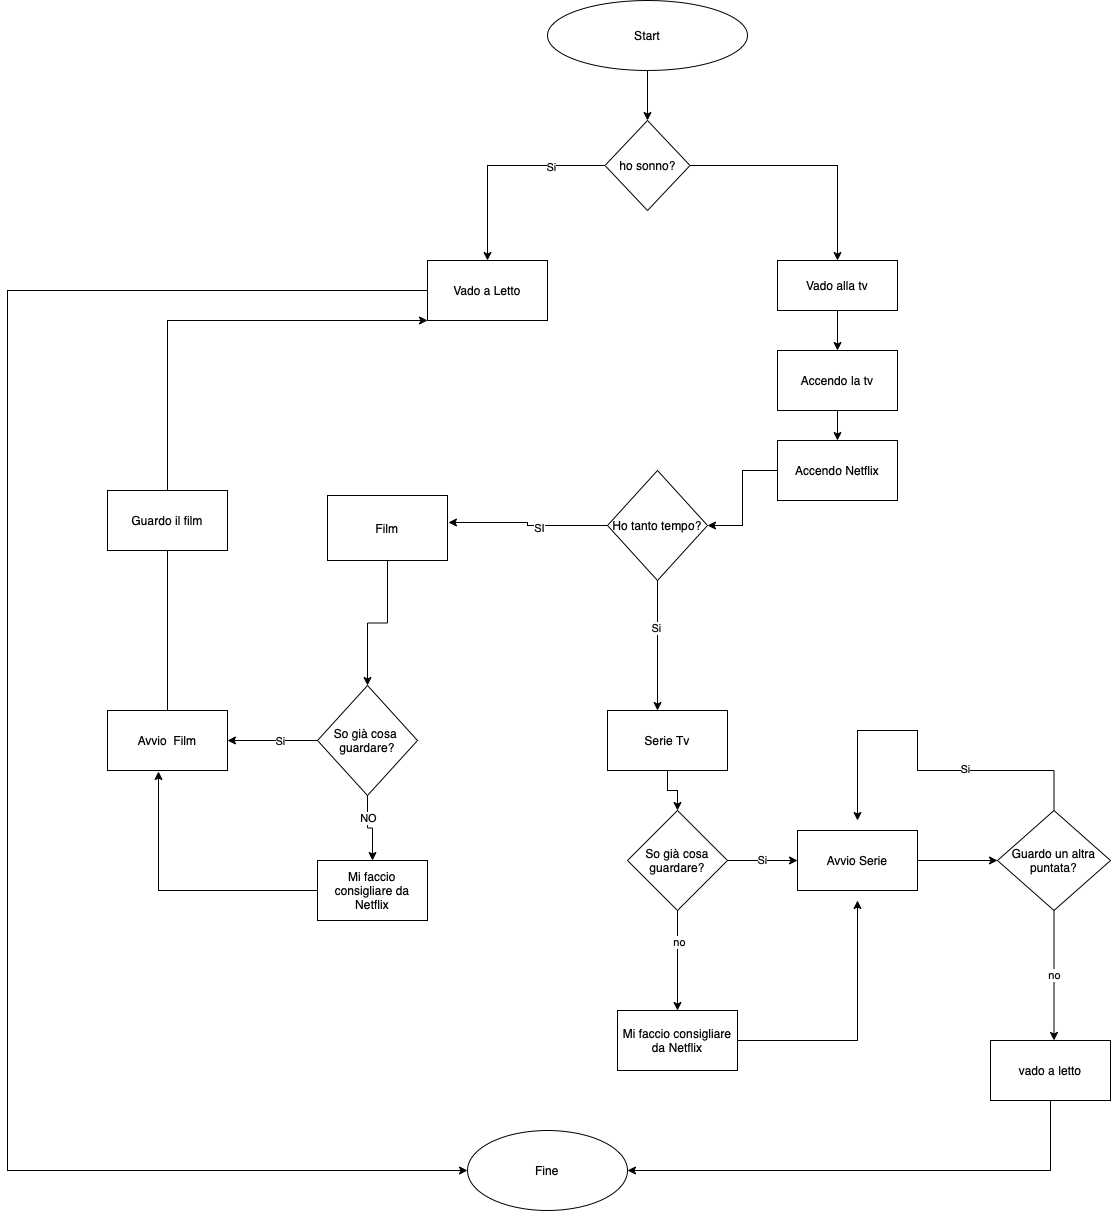

The diagram above was exported from draw.io. Its source (the exported page's mxGraphModel, read from the mxfile embedded in the PNG):
<mxGraphModel dx="2253" dy="918" grid="1" gridSize="10" guides="1" tooltips="1" connect="1" arrows="1" fold="1" page="1" pageScale="1" pageWidth="827" pageHeight="1169" math="0" shadow="0">
  <root>
    <mxCell id="0" />
    <mxCell id="1" parent="0" />
    <mxCell id="MxybMk1U2ZF8yigdr-nH-2" style="edgeStyle=orthogonalEdgeStyle;rounded=0;orthogonalLoop=1;jettySize=auto;html=1;" edge="1" parent="1" source="MxybMk1U2ZF8yigdr-nH-1">
      <mxGeometry relative="1" as="geometry">
        <mxPoint x="400" y="150" as="targetPoint" />
      </mxGeometry>
    </mxCell>
    <mxCell id="MxybMk1U2ZF8yigdr-nH-1" value="Start" style="ellipse;whiteSpace=wrap;html=1;" vertex="1" parent="1">
      <mxGeometry x="300" y="30" width="200" height="70" as="geometry" />
    </mxCell>
    <mxCell id="MxybMk1U2ZF8yigdr-nH-77" style="edgeStyle=orthogonalEdgeStyle;rounded=0;orthogonalLoop=1;jettySize=auto;html=1;exitX=0.5;exitY=1;exitDx=0;exitDy=0;entryX=0.5;entryY=0;entryDx=0;entryDy=0;" edge="1" parent="1" source="MxybMk1U2ZF8yigdr-nH-8" target="MxybMk1U2ZF8yigdr-nH-68">
      <mxGeometry relative="1" as="geometry" />
    </mxCell>
    <mxCell id="MxybMk1U2ZF8yigdr-nH-8" value="Accendo la tv" style="whiteSpace=wrap;html=1;" vertex="1" parent="1">
      <mxGeometry x="530" y="380" width="120" height="60" as="geometry" />
    </mxCell>
    <mxCell id="MxybMk1U2ZF8yigdr-nH-12" style="edgeStyle=orthogonalEdgeStyle;rounded=0;orthogonalLoop=1;jettySize=auto;html=1;exitX=0;exitY=0.5;exitDx=0;exitDy=0;" edge="1" parent="1" source="MxybMk1U2ZF8yigdr-nH-11">
      <mxGeometry relative="1" as="geometry">
        <mxPoint x="240" y="290" as="targetPoint" />
      </mxGeometry>
    </mxCell>
    <mxCell id="MxybMk1U2ZF8yigdr-nH-14" value="Si" style="edgeLabel;html=1;align=center;verticalAlign=middle;resizable=0;points=[];" vertex="1" connectable="0" parent="MxybMk1U2ZF8yigdr-nH-12">
      <mxGeometry x="-0.4952" y="1" relative="1" as="geometry">
        <mxPoint as="offset" />
      </mxGeometry>
    </mxCell>
    <mxCell id="MxybMk1U2ZF8yigdr-nH-73" style="edgeStyle=orthogonalEdgeStyle;rounded=0;orthogonalLoop=1;jettySize=auto;html=1;entryX=0.5;entryY=0;entryDx=0;entryDy=0;" edge="1" parent="1" source="MxybMk1U2ZF8yigdr-nH-11" target="MxybMk1U2ZF8yigdr-nH-19">
      <mxGeometry relative="1" as="geometry">
        <mxPoint x="620" y="195" as="targetPoint" />
      </mxGeometry>
    </mxCell>
    <mxCell id="MxybMk1U2ZF8yigdr-nH-11" value="ho sonno?" style="rhombus;whiteSpace=wrap;html=1;" vertex="1" parent="1">
      <mxGeometry x="357.5" y="150" width="85" height="90" as="geometry" />
    </mxCell>
    <mxCell id="MxybMk1U2ZF8yigdr-nH-18" style="edgeStyle=orthogonalEdgeStyle;rounded=0;orthogonalLoop=1;jettySize=auto;html=1;" edge="1" parent="1" source="MxybMk1U2ZF8yigdr-nH-16">
      <mxGeometry relative="1" as="geometry">
        <mxPoint x="220" y="1200" as="targetPoint" />
        <Array as="points">
          <mxPoint x="-240" y="320" />
          <mxPoint x="-240" y="1200" />
        </Array>
      </mxGeometry>
    </mxCell>
    <mxCell id="MxybMk1U2ZF8yigdr-nH-16" value="Vado a Letto" style="rounded=0;whiteSpace=wrap;html=1;" vertex="1" parent="1">
      <mxGeometry x="180" y="290" width="120" height="60" as="geometry" />
    </mxCell>
    <mxCell id="MxybMk1U2ZF8yigdr-nH-78" style="edgeStyle=orthogonalEdgeStyle;rounded=0;orthogonalLoop=1;jettySize=auto;html=1;exitX=0.5;exitY=1;exitDx=0;exitDy=0;entryX=0.5;entryY=0;entryDx=0;entryDy=0;" edge="1" parent="1" source="MxybMk1U2ZF8yigdr-nH-19" target="MxybMk1U2ZF8yigdr-nH-8">
      <mxGeometry relative="1" as="geometry" />
    </mxCell>
    <mxCell id="MxybMk1U2ZF8yigdr-nH-19" value="Vado alla tv" style="rounded=0;whiteSpace=wrap;html=1;" vertex="1" parent="1">
      <mxGeometry x="530" y="290" width="120" height="50" as="geometry" />
    </mxCell>
    <mxCell id="MxybMk1U2ZF8yigdr-nH-26" value="" style="edgeStyle=orthogonalEdgeStyle;rounded=0;orthogonalLoop=1;jettySize=auto;html=1;" edge="1" parent="1" source="MxybMk1U2ZF8yigdr-nH-22" target="MxybMk1U2ZF8yigdr-nH-25">
      <mxGeometry relative="1" as="geometry">
        <Array as="points">
          <mxPoint x="410" y="610" />
          <mxPoint x="410" y="610" />
        </Array>
      </mxGeometry>
    </mxCell>
    <mxCell id="MxybMk1U2ZF8yigdr-nH-29" value="Si" style="edgeLabel;html=1;align=center;verticalAlign=middle;resizable=0;points=[];" vertex="1" connectable="0" parent="MxybMk1U2ZF8yigdr-nH-26">
      <mxGeometry x="-0.28" y="-2" relative="1" as="geometry">
        <mxPoint as="offset" />
      </mxGeometry>
    </mxCell>
    <mxCell id="MxybMk1U2ZF8yigdr-nH-79" style="edgeStyle=orthogonalEdgeStyle;rounded=0;orthogonalLoop=1;jettySize=auto;html=1;entryX=1.008;entryY=0.415;entryDx=0;entryDy=0;entryPerimeter=0;" edge="1" parent="1" source="MxybMk1U2ZF8yigdr-nH-22" target="MxybMk1U2ZF8yigdr-nH-24">
      <mxGeometry relative="1" as="geometry" />
    </mxCell>
    <mxCell id="MxybMk1U2ZF8yigdr-nH-80" value="SI" style="edgeLabel;html=1;align=center;verticalAlign=middle;resizable=0;points=[];" vertex="1" connectable="0" parent="MxybMk1U2ZF8yigdr-nH-79">
      <mxGeometry x="-0.1484" y="2" relative="1" as="geometry">
        <mxPoint as="offset" />
      </mxGeometry>
    </mxCell>
    <mxCell id="MxybMk1U2ZF8yigdr-nH-22" value="Ho tanto tempo?" style="rhombus;whiteSpace=wrap;html=1;" vertex="1" parent="1">
      <mxGeometry x="360" y="500" width="100" height="110" as="geometry" />
    </mxCell>
    <mxCell id="MxybMk1U2ZF8yigdr-nH-81" style="edgeStyle=orthogonalEdgeStyle;rounded=0;orthogonalLoop=1;jettySize=auto;html=1;exitX=0.5;exitY=1;exitDx=0;exitDy=0;entryX=0.5;entryY=0;entryDx=0;entryDy=0;" edge="1" parent="1" source="MxybMk1U2ZF8yigdr-nH-24" target="MxybMk1U2ZF8yigdr-nH-34">
      <mxGeometry relative="1" as="geometry" />
    </mxCell>
    <mxCell id="MxybMk1U2ZF8yigdr-nH-24" value="Film" style="rounded=0;whiteSpace=wrap;html=1;" vertex="1" parent="1">
      <mxGeometry x="80" y="525" width="120" height="65" as="geometry" />
    </mxCell>
    <mxCell id="MxybMk1U2ZF8yigdr-nH-46" style="edgeStyle=orthogonalEdgeStyle;rounded=0;orthogonalLoop=1;jettySize=auto;html=1;" edge="1" parent="1" source="MxybMk1U2ZF8yigdr-nH-25" target="MxybMk1U2ZF8yigdr-nH-47">
      <mxGeometry relative="1" as="geometry">
        <mxPoint x="420" y="880" as="targetPoint" />
        <Array as="points">
          <mxPoint x="420" y="820" />
          <mxPoint x="430" y="820" />
        </Array>
      </mxGeometry>
    </mxCell>
    <mxCell id="MxybMk1U2ZF8yigdr-nH-25" value="Serie Tv" style="rounded=0;whiteSpace=wrap;html=1;" vertex="1" parent="1">
      <mxGeometry x="360" y="740" width="120" height="60" as="geometry" />
    </mxCell>
    <mxCell id="MxybMk1U2ZF8yigdr-nH-36" value="" style="edgeStyle=orthogonalEdgeStyle;rounded=0;orthogonalLoop=1;jettySize=auto;html=1;" edge="1" parent="1" source="MxybMk1U2ZF8yigdr-nH-34" target="MxybMk1U2ZF8yigdr-nH-40">
      <mxGeometry relative="1" as="geometry">
        <mxPoint y="770" as="targetPoint" />
      </mxGeometry>
    </mxCell>
    <mxCell id="MxybMk1U2ZF8yigdr-nH-41" value="Si" style="edgeLabel;html=1;align=center;verticalAlign=middle;resizable=0;points=[];" vertex="1" connectable="0" parent="MxybMk1U2ZF8yigdr-nH-36">
      <mxGeometry x="-0.1556" relative="1" as="geometry">
        <mxPoint as="offset" />
      </mxGeometry>
    </mxCell>
    <mxCell id="MxybMk1U2ZF8yigdr-nH-82" style="edgeStyle=orthogonalEdgeStyle;rounded=0;orthogonalLoop=1;jettySize=auto;html=1;exitX=0.5;exitY=1;exitDx=0;exitDy=0;entryX=0.5;entryY=0;entryDx=0;entryDy=0;" edge="1" parent="1" source="MxybMk1U2ZF8yigdr-nH-34" target="MxybMk1U2ZF8yigdr-nH-37">
      <mxGeometry relative="1" as="geometry">
        <mxPoint x="120" y="880" as="targetPoint" />
      </mxGeometry>
    </mxCell>
    <mxCell id="MxybMk1U2ZF8yigdr-nH-83" value="NO" style="edgeLabel;html=1;align=center;verticalAlign=middle;resizable=0;points=[];" vertex="1" connectable="0" parent="MxybMk1U2ZF8yigdr-nH-82">
      <mxGeometry x="-0.3714" relative="1" as="geometry">
        <mxPoint as="offset" />
      </mxGeometry>
    </mxCell>
    <mxCell id="MxybMk1U2ZF8yigdr-nH-34" value="So già cosa&amp;nbsp;&lt;br&gt;guardare?" style="rhombus;whiteSpace=wrap;html=1;" vertex="1" parent="1">
      <mxGeometry x="70" y="715" width="100" height="110" as="geometry" />
    </mxCell>
    <mxCell id="MxybMk1U2ZF8yigdr-nH-43" style="edgeStyle=orthogonalEdgeStyle;rounded=0;orthogonalLoop=1;jettySize=auto;html=1;entryX=0.425;entryY=1.017;entryDx=0;entryDy=0;entryPerimeter=0;" edge="1" parent="1" source="MxybMk1U2ZF8yigdr-nH-37" target="MxybMk1U2ZF8yigdr-nH-40">
      <mxGeometry relative="1" as="geometry" />
    </mxCell>
    <mxCell id="MxybMk1U2ZF8yigdr-nH-37" value="Mi faccio consigliare da Netflix&lt;br&gt;" style="rounded=0;whiteSpace=wrap;html=1;" vertex="1" parent="1">
      <mxGeometry x="70" y="890" width="110" height="60" as="geometry" />
    </mxCell>
    <mxCell id="MxybMk1U2ZF8yigdr-nH-62" style="edgeStyle=orthogonalEdgeStyle;rounded=0;orthogonalLoop=1;jettySize=auto;html=1;entryX=0;entryY=1;entryDx=0;entryDy=0;" edge="1" parent="1" source="MxybMk1U2ZF8yigdr-nH-40" target="MxybMk1U2ZF8yigdr-nH-16">
      <mxGeometry relative="1" as="geometry">
        <mxPoint x="240" y="400" as="targetPoint" />
        <Array as="points">
          <mxPoint x="-80" y="350" />
        </Array>
      </mxGeometry>
    </mxCell>
    <mxCell id="MxybMk1U2ZF8yigdr-nH-40" value="Avvio &amp;nbsp;Film" style="rounded=0;whiteSpace=wrap;html=1;" vertex="1" parent="1">
      <mxGeometry x="-140" y="740" width="120" height="60" as="geometry" />
    </mxCell>
    <mxCell id="MxybMk1U2ZF8yigdr-nH-49" value="" style="edgeStyle=orthogonalEdgeStyle;rounded=0;orthogonalLoop=1;jettySize=auto;html=1;" edge="1" parent="1" source="MxybMk1U2ZF8yigdr-nH-47" target="MxybMk1U2ZF8yigdr-nH-48">
      <mxGeometry relative="1" as="geometry" />
    </mxCell>
    <mxCell id="MxybMk1U2ZF8yigdr-nH-50" value="no&lt;br&gt;" style="edgeLabel;html=1;align=center;verticalAlign=middle;resizable=0;points=[];" vertex="1" connectable="0" parent="MxybMk1U2ZF8yigdr-nH-49">
      <mxGeometry x="-0.38" y="1" relative="1" as="geometry">
        <mxPoint as="offset" />
      </mxGeometry>
    </mxCell>
    <mxCell id="MxybMk1U2ZF8yigdr-nH-52" value="Si" style="edgeStyle=orthogonalEdgeStyle;rounded=0;orthogonalLoop=1;jettySize=auto;html=1;" edge="1" parent="1" source="MxybMk1U2ZF8yigdr-nH-47" target="MxybMk1U2ZF8yigdr-nH-51">
      <mxGeometry relative="1" as="geometry" />
    </mxCell>
    <mxCell id="MxybMk1U2ZF8yigdr-nH-47" value="So già cosa&lt;br&gt;guardare?" style="rhombus;whiteSpace=wrap;html=1;" vertex="1" parent="1">
      <mxGeometry x="380" y="840" width="100" height="100" as="geometry" />
    </mxCell>
    <mxCell id="MxybMk1U2ZF8yigdr-nH-55" style="edgeStyle=orthogonalEdgeStyle;rounded=0;orthogonalLoop=1;jettySize=auto;html=1;" edge="1" parent="1" source="MxybMk1U2ZF8yigdr-nH-48">
      <mxGeometry relative="1" as="geometry">
        <mxPoint x="610" y="930" as="targetPoint" />
      </mxGeometry>
    </mxCell>
    <mxCell id="MxybMk1U2ZF8yigdr-nH-48" value="Mi faccio consigliare da Netflix&lt;br&gt;" style="whiteSpace=wrap;html=1;" vertex="1" parent="1">
      <mxGeometry x="370" y="1040" width="120" height="60" as="geometry" />
    </mxCell>
    <mxCell id="MxybMk1U2ZF8yigdr-nH-57" value="" style="edgeStyle=orthogonalEdgeStyle;rounded=0;orthogonalLoop=1;jettySize=auto;html=1;" edge="1" parent="1" source="MxybMk1U2ZF8yigdr-nH-51">
      <mxGeometry relative="1" as="geometry">
        <mxPoint x="750" y="890" as="targetPoint" />
      </mxGeometry>
    </mxCell>
    <mxCell id="MxybMk1U2ZF8yigdr-nH-51" value="Avvio Serie" style="whiteSpace=wrap;html=1;" vertex="1" parent="1">
      <mxGeometry x="550" y="860" width="120" height="60" as="geometry" />
    </mxCell>
    <mxCell id="MxybMk1U2ZF8yigdr-nH-63" value="no&lt;br&gt;" style="edgeStyle=orthogonalEdgeStyle;rounded=0;orthogonalLoop=1;jettySize=auto;html=1;" edge="1" parent="1" source="MxybMk1U2ZF8yigdr-nH-58">
      <mxGeometry relative="1" as="geometry">
        <mxPoint x="806.5" y="1070" as="targetPoint" />
      </mxGeometry>
    </mxCell>
    <mxCell id="MxybMk1U2ZF8yigdr-nH-72" style="edgeStyle=orthogonalEdgeStyle;rounded=0;orthogonalLoop=1;jettySize=auto;html=1;" edge="1" parent="1" source="MxybMk1U2ZF8yigdr-nH-58">
      <mxGeometry relative="1" as="geometry">
        <mxPoint x="610" y="850" as="targetPoint" />
        <Array as="points">
          <mxPoint x="807" y="800" />
          <mxPoint x="670" y="800" />
          <mxPoint x="670" y="760" />
        </Array>
      </mxGeometry>
    </mxCell>
    <mxCell id="MxybMk1U2ZF8yigdr-nH-74" value="Si&lt;br&gt;" style="edgeLabel;html=1;align=center;verticalAlign=middle;resizable=0;points=[];" vertex="1" connectable="0" parent="MxybMk1U2ZF8yigdr-nH-72">
      <mxGeometry x="-0.2933" y="-2" relative="1" as="geometry">
        <mxPoint x="1" as="offset" />
      </mxGeometry>
    </mxCell>
    <mxCell id="MxybMk1U2ZF8yigdr-nH-58" value="Guardo un altra&lt;br&gt;puntata?&lt;br&gt;" style="rhombus;whiteSpace=wrap;html=1;" vertex="1" parent="1">
      <mxGeometry x="750" y="840" width="113" height="100" as="geometry" />
    </mxCell>
    <mxCell id="MxybMk1U2ZF8yigdr-nH-60" value="Fine" style="ellipse;whiteSpace=wrap;html=1;" vertex="1" parent="1">
      <mxGeometry x="220" y="1160" width="160" height="80" as="geometry" />
    </mxCell>
    <mxCell id="MxybMk1U2ZF8yigdr-nH-86" style="edgeStyle=orthogonalEdgeStyle;rounded=0;orthogonalLoop=1;jettySize=auto;html=1;exitX=0.5;exitY=1;exitDx=0;exitDy=0;entryX=1;entryY=0.5;entryDx=0;entryDy=0;" edge="1" parent="1" source="MxybMk1U2ZF8yigdr-nH-64" target="MxybMk1U2ZF8yigdr-nH-60">
      <mxGeometry relative="1" as="geometry">
        <mxPoint x="803" y="1190" as="targetPoint" />
      </mxGeometry>
    </mxCell>
    <mxCell id="MxybMk1U2ZF8yigdr-nH-64" value="vado a letto" style="rounded=0;whiteSpace=wrap;html=1;" vertex="1" parent="1">
      <mxGeometry x="743" y="1070" width="120" height="60" as="geometry" />
    </mxCell>
    <mxCell id="MxybMk1U2ZF8yigdr-nH-76" style="edgeStyle=orthogonalEdgeStyle;rounded=0;orthogonalLoop=1;jettySize=auto;html=1;entryX=1;entryY=0.5;entryDx=0;entryDy=0;" edge="1" parent="1" source="MxybMk1U2ZF8yigdr-nH-68" target="MxybMk1U2ZF8yigdr-nH-22">
      <mxGeometry relative="1" as="geometry">
        <mxPoint x="590" y="560" as="targetPoint" />
      </mxGeometry>
    </mxCell>
    <mxCell id="MxybMk1U2ZF8yigdr-nH-68" value="Accendo Netflix" style="rounded=0;whiteSpace=wrap;html=1;" vertex="1" parent="1">
      <mxGeometry x="530" y="470" width="120" height="60" as="geometry" />
    </mxCell>
    <mxCell id="MxybMk1U2ZF8yigdr-nH-70" value="Guardo il film" style="rounded=0;whiteSpace=wrap;html=1;" vertex="1" parent="1">
      <mxGeometry x="-140" y="520" width="120" height="60" as="geometry" />
    </mxCell>
  </root>
</mxGraphModel>